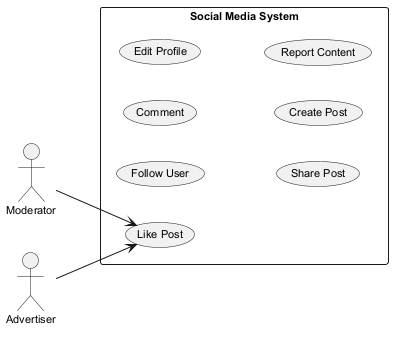

The diagram above was rendered by PlantUML. Its source (embedded in the PNG):
@startuml
skinparam backgroundColor #FFFFFF
skinparam classBackgroundColor #F3E5F5
skinparam classBorderColor #6A1B9A
skinparam defaultFontSize 11
left to right direction
actor "Moderator" as M
actor "Advertiser" as A
rectangle "Social Media System" {
  usecase "Follow User" as UC_FollowUser
  usecase "Comment" as UC_Comment
  usecase "Edit Profile" as UC_EditProfile
  usecase "Share Post" as UC_SharePost
  usecase "Like Post" as UC_LikePost
  usecase "Create Post" as UC_CreatePost
  usecase "Report Content" as UC_ReportContent
}
M --> UC_LikePost
A --> UC_LikePost
@enduml